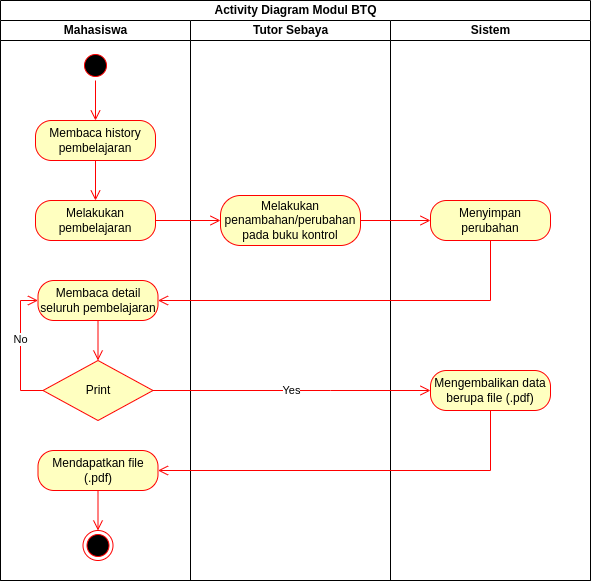

The diagram above was exported from draw.io. Its source (the exported page's mxGraphModel, read from the mxfile embedded in the PNG):
<mxGraphModel dx="4513" dy="-603" grid="1" gridSize="10" guides="1" tooltips="1" connect="1" arrows="1" fold="1" page="1" pageScale="1" pageWidth="850" pageHeight="1100" math="0" shadow="0">
  <root>
    <mxCell id="0" />
    <mxCell id="1" parent="0" />
    <mxCell id="2" value="Activity Diagram Modul BTQ" style="swimlane;childLayout=stackLayout;resizeParent=1;resizeParentMax=0;startSize=20;html=1;" vertex="1" parent="1">
      <mxGeometry x="-2360" y="2060" width="590" height="580" as="geometry" />
    </mxCell>
    <mxCell id="3" style="edgeStyle=orthogonalEdgeStyle;rounded=0;orthogonalLoop=1;jettySize=auto;html=1;exitX=0;exitY=0.5;exitDx=0;exitDy=0;entryX=1;entryY=0.5;entryDx=0;entryDy=0;" edge="1" parent="2">
      <mxGeometry relative="1" as="geometry">
        <mxPoint x="152.5" y="340" as="targetPoint" />
      </mxGeometry>
    </mxCell>
    <mxCell id="4" style="edgeStyle=orthogonalEdgeStyle;rounded=0;orthogonalLoop=1;jettySize=auto;html=1;exitX=0.5;exitY=1;exitDx=0;exitDy=0;entryX=0;entryY=0.5;entryDx=0;entryDy=0;" edge="1" parent="2">
      <mxGeometry relative="1" as="geometry">
        <mxPoint x="95" y="360" as="sourcePoint" />
      </mxGeometry>
    </mxCell>
    <mxCell id="5" value="Mahasiswa" style="swimlane;startSize=20;html=1;" vertex="1" parent="2">
      <mxGeometry y="20" width="190" height="560" as="geometry" />
    </mxCell>
    <mxCell id="6" style="edgeStyle=orthogonalEdgeStyle;rounded=0;orthogonalLoop=1;jettySize=auto;html=1;exitX=0.5;exitY=1;exitDx=0;exitDy=0;strokeColor=#FF1212;entryX=0.5;entryY=0;entryDx=0;entryDy=0;" edge="1" parent="5">
      <mxGeometry relative="1" as="geometry">
        <mxPoint x="95" y="320" as="sourcePoint" />
        <mxPoint x="95" y="430" as="targetPoint" />
      </mxGeometry>
    </mxCell>
    <mxCell id="7" style="edgeStyle=orthogonalEdgeStyle;rounded=0;orthogonalLoop=1;jettySize=auto;html=1;exitX=0.5;exitY=1;exitDx=0;exitDy=0;strokeColor=#ff0000;entryX=0.5;entryY=0;entryDx=0;entryDy=0;" edge="1" parent="5">
      <mxGeometry relative="1" as="geometry">
        <mxPoint x="95" y="150" as="sourcePoint" />
        <mxPoint x="95" y="215" as="targetPoint" />
      </mxGeometry>
    </mxCell>
    <mxCell id="8" value="No" style="edgeStyle=orthogonalEdgeStyle;rounded=0;orthogonalLoop=1;jettySize=auto;html=1;exitX=0;exitY=0.5;exitDx=0;exitDy=0;entryX=0;entryY=0.5;entryDx=0;entryDy=0;strokeColor=#ff0000;" edge="1" parent="5">
      <mxGeometry relative="1" as="geometry">
        <mxPoint x="35" y="130" as="targetPoint" />
      </mxGeometry>
    </mxCell>
    <mxCell id="9" value="No" style="edgeStyle=orthogonalEdgeStyle;rounded=0;orthogonalLoop=1;jettySize=auto;html=1;exitX=0;exitY=0.5;exitDx=0;exitDy=0;entryX=0;entryY=0.5;entryDx=0;entryDy=0;strokeColor=#f60909;" edge="1" parent="5">
      <mxGeometry relative="1" as="geometry">
        <mxPoint x="35" y="300" as="targetPoint" />
      </mxGeometry>
    </mxCell>
    <mxCell id="10" value="" style="ellipse;html=1;shape=startState;fillColor=#000000;strokeColor=#ff0000;" vertex="1" parent="5">
      <mxGeometry x="80" y="30" width="30" height="30" as="geometry" />
    </mxCell>
    <mxCell id="11" value="Membaca history pembelajaran" style="rounded=1;whiteSpace=wrap;html=1;arcSize=40;fontColor=#000000;fillColor=#ffffc0;strokeColor=#ff0000;" vertex="1" parent="5">
      <mxGeometry x="35" y="100" width="120" height="40" as="geometry" />
    </mxCell>
    <mxCell id="12" value="" style="edgeStyle=orthogonalEdgeStyle;html=1;verticalAlign=bottom;endArrow=open;endSize=8;strokeColor=#ff0000;rounded=0;entryX=0.5;entryY=0;entryDx=0;entryDy=0;" edge="1" parent="5" source="10" target="11">
      <mxGeometry relative="1" as="geometry">
        <mxPoint x="95" y="110" as="targetPoint" />
      </mxGeometry>
    </mxCell>
    <mxCell id="13" value="Melakukan pembelajaran" style="rounded=1;whiteSpace=wrap;html=1;arcSize=40;fontColor=#000000;fillColor=#ffffc0;strokeColor=#ff0000;" vertex="1" parent="5">
      <mxGeometry x="35" y="180" width="120" height="40" as="geometry" />
    </mxCell>
    <mxCell id="14" value="" style="edgeStyle=orthogonalEdgeStyle;html=1;verticalAlign=bottom;endArrow=open;endSize=8;strokeColor=#ff0000;rounded=0;entryX=0.5;entryY=0;entryDx=0;entryDy=0;exitX=0.5;exitY=1;exitDx=0;exitDy=0;" edge="1" parent="5" source="11" target="13">
      <mxGeometry relative="1" as="geometry">
        <mxPoint x="105" y="110" as="targetPoint" />
        <mxPoint x="105" y="70" as="sourcePoint" />
      </mxGeometry>
    </mxCell>
    <mxCell id="15" value="Membaca detail seluruh pembelajaran" style="rounded=1;whiteSpace=wrap;html=1;arcSize=40;fontColor=#000000;fillColor=#ffffc0;strokeColor=#ff0000;" vertex="1" parent="5">
      <mxGeometry x="37.5" y="260" width="120" height="40" as="geometry" />
    </mxCell>
    <mxCell id="16" value="" style="ellipse;html=1;shape=endState;fillColor=#000000;strokeColor=#ff0000;" vertex="1" parent="5">
      <mxGeometry x="82.5" y="510" width="30" height="30" as="geometry" />
    </mxCell>
    <mxCell id="17" value="Tutor Sebaya" style="swimlane;startSize=20;html=1;" vertex="1" parent="2">
      <mxGeometry x="190" y="20" width="200" height="560" as="geometry" />
    </mxCell>
    <mxCell id="18" value="Melakukan penambahan/perubahan pada buku kontrol" style="rounded=1;whiteSpace=wrap;html=1;arcSize=40;fontColor=#000000;fillColor=#ffffc0;strokeColor=#ff0000;" vertex="1" parent="17">
      <mxGeometry x="30" y="175" width="140" height="50" as="geometry" />
    </mxCell>
    <mxCell id="19" value="Sistem" style="swimlane;startSize=20;html=1;" vertex="1" parent="2">
      <mxGeometry x="390" y="20" width="200" height="560" as="geometry" />
    </mxCell>
    <mxCell id="20" value="Menyimpan perubahan" style="rounded=1;whiteSpace=wrap;html=1;arcSize=40;fontColor=#000000;fillColor=#ffffc0;strokeColor=#ff0000;" vertex="1" parent="19">
      <mxGeometry x="40" y="180" width="120" height="40" as="geometry" />
    </mxCell>
    <mxCell id="21" value="Print" style="rhombus;whiteSpace=wrap;html=1;fontColor=#000000;fillColor=#ffffc0;strokeColor=#ff0000;" vertex="1" parent="19">
      <mxGeometry x="-347.5" y="340" width="110" height="60" as="geometry" />
    </mxCell>
    <mxCell id="22" value="Mengembalikan data berupa file (.pdf)" style="rounded=1;whiteSpace=wrap;html=1;arcSize=40;fontColor=#000000;fillColor=#ffffc0;strokeColor=#ff0000;" vertex="1" parent="19">
      <mxGeometry x="40" y="350" width="120" height="40" as="geometry" />
    </mxCell>
    <mxCell id="23" value="Mendapatkan file (.pdf)" style="rounded=1;whiteSpace=wrap;html=1;arcSize=40;fontColor=#000000;fillColor=#ffffc0;strokeColor=#ff0000;" vertex="1" parent="19">
      <mxGeometry x="-352.5" y="430" width="120" height="40" as="geometry" />
    </mxCell>
    <mxCell id="24" value="" style="edgeStyle=orthogonalEdgeStyle;html=1;verticalAlign=bottom;endArrow=open;endSize=8;strokeColor=#ff0000;rounded=0;entryX=0;entryY=0.5;entryDx=0;entryDy=0;exitX=1;exitY=0.5;exitDx=0;exitDy=0;" edge="1" parent="19" source="21" target="22">
      <mxGeometry relative="1" as="geometry">
        <mxPoint x="-282" y="350" as="targetPoint" />
        <mxPoint x="-230" y="390" as="sourcePoint" />
        <Array as="points">
          <mxPoint x="-60" y="370" />
          <mxPoint x="-60" y="370" />
        </Array>
      </mxGeometry>
    </mxCell>
    <mxCell id="25" value="Yes" style="edgeLabel;html=1;align=center;verticalAlign=middle;resizable=0;points=[];" vertex="1" connectable="0" parent="24">
      <mxGeometry x="-0.0714" y="2" relative="1" as="geometry">
        <mxPoint x="9" y="2" as="offset" />
      </mxGeometry>
    </mxCell>
    <mxCell id="26" value="" style="edgeStyle=orthogonalEdgeStyle;html=1;verticalAlign=bottom;endArrow=open;endSize=8;strokeColor=#ff0000;rounded=0;entryX=1;entryY=0.5;entryDx=0;entryDy=0;exitX=0.5;exitY=1;exitDx=0;exitDy=0;" edge="1" parent="19" source="22" target="23">
      <mxGeometry relative="1" as="geometry">
        <mxPoint x="50" y="380" as="targetPoint" />
        <mxPoint x="-227" y="380" as="sourcePoint" />
        <Array as="points">
          <mxPoint x="100" y="450" />
        </Array>
      </mxGeometry>
    </mxCell>
    <mxCell id="27" style="edgeStyle=orthogonalEdgeStyle;rounded=0;orthogonalLoop=1;jettySize=auto;html=1;exitX=0;exitY=0.5;exitDx=0;exitDy=0;strokeColor=#ff5c56;entryX=1;entryY=0.5;entryDx=0;entryDy=0;" edge="1" parent="2">
      <mxGeometry relative="1" as="geometry">
        <mxPoint x="155" y="150" as="targetPoint" />
      </mxGeometry>
    </mxCell>
    <mxCell id="28" style="edgeStyle=orthogonalEdgeStyle;rounded=0;orthogonalLoop=1;jettySize=auto;html=1;exitX=1;exitY=0.5;exitDx=0;exitDy=0;entryX=0;entryY=0.5;entryDx=0;entryDy=0;strokeColor=#ff0000;" edge="1" parent="2">
      <mxGeometry relative="1" as="geometry">
        <mxPoint x="150" y="410" as="sourcePoint" />
      </mxGeometry>
    </mxCell>
    <mxCell id="29" value="Yes" style="edgeLabel;html=1;align=center;verticalAlign=middle;resizable=0;points=[];" vertex="1" connectable="0" parent="28">
      <mxGeometry x="-0.8583" relative="1" as="geometry">
        <mxPoint as="offset" />
      </mxGeometry>
    </mxCell>
    <mxCell id="30" style="edgeStyle=orthogonalEdgeStyle;rounded=0;orthogonalLoop=1;jettySize=auto;html=1;exitX=1;exitY=0.5;exitDx=0;exitDy=0;entryX=0;entryY=0.5;entryDx=0;entryDy=0;strokeColor=#ff0000;" edge="1" parent="2">
      <mxGeometry relative="1" as="geometry">
        <mxPoint x="440" y="240" as="targetPoint" />
      </mxGeometry>
    </mxCell>
    <mxCell id="31" style="edgeStyle=orthogonalEdgeStyle;rounded=0;orthogonalLoop=1;jettySize=auto;html=1;exitX=0.5;exitY=1;exitDx=0;exitDy=0;entryX=1;entryY=0.5;entryDx=0;entryDy=0;strokeColor=#ff0000;" edge="1" parent="2">
      <mxGeometry relative="1" as="geometry">
        <mxPoint x="360" y="330" as="sourcePoint" />
        <mxPoint x="155" y="320" as="targetPoint" />
      </mxGeometry>
    </mxCell>
    <mxCell id="32" style="edgeStyle=orthogonalEdgeStyle;rounded=0;orthogonalLoop=1;jettySize=auto;html=1;entryX=1;entryY=0.5;entryDx=0;entryDy=0;strokeColor=#ff0000;exitX=0.5;exitY=1;exitDx=0;exitDy=0;" edge="1" parent="2">
      <mxGeometry relative="1" as="geometry">
        <mxPoint x="440" y="540" as="sourcePoint" />
        <mxPoint x="155" y="490" as="targetPoint" />
      </mxGeometry>
    </mxCell>
    <mxCell id="33" style="edgeStyle=orthogonalEdgeStyle;rounded=0;orthogonalLoop=1;jettySize=auto;html=1;exitX=1;exitY=0.5;exitDx=0;exitDy=0;entryX=0;entryY=0.5;entryDx=0;entryDy=0;strokeColor=#ff0000;" edge="1" parent="2">
      <mxGeometry relative="1" as="geometry">
        <mxPoint x="150" y="240" as="sourcePoint" />
      </mxGeometry>
    </mxCell>
    <mxCell id="34" value="Yes" style="edgeLabel;html=1;align=center;verticalAlign=middle;resizable=0;points=[];" vertex="1" connectable="0" parent="33">
      <mxGeometry x="-0.715" y="-2" relative="1" as="geometry">
        <mxPoint as="offset" />
      </mxGeometry>
    </mxCell>
    <mxCell id="35" value="" style="edgeStyle=orthogonalEdgeStyle;html=1;verticalAlign=bottom;endArrow=open;endSize=8;strokeColor=#ff0000;rounded=0;entryX=0;entryY=0.5;entryDx=0;entryDy=0;exitX=1;exitY=0.5;exitDx=0;exitDy=0;" edge="1" parent="2" source="13" target="18">
      <mxGeometry relative="1" as="geometry">
        <mxPoint x="105" y="210" as="targetPoint" />
        <mxPoint x="105" y="170" as="sourcePoint" />
      </mxGeometry>
    </mxCell>
    <mxCell id="36" value="" style="edgeStyle=orthogonalEdgeStyle;html=1;verticalAlign=bottom;endArrow=open;endSize=8;strokeColor=#ff0000;rounded=0;entryX=0;entryY=0.5;entryDx=0;entryDy=0;exitX=1;exitY=0.5;exitDx=0;exitDy=0;" edge="1" parent="2" source="18" target="20">
      <mxGeometry relative="1" as="geometry">
        <mxPoint x="230" y="230" as="targetPoint" />
        <mxPoint x="165" y="230" as="sourcePoint" />
      </mxGeometry>
    </mxCell>
    <mxCell id="37" value="" style="edgeStyle=orthogonalEdgeStyle;html=1;verticalAlign=bottom;endArrow=open;endSize=8;strokeColor=#ff0000;rounded=0;entryX=1;entryY=0.5;entryDx=0;entryDy=0;exitX=0.5;exitY=1;exitDx=0;exitDy=0;" edge="1" parent="2" source="20" target="15">
      <mxGeometry relative="1" as="geometry">
        <mxPoint x="440" y="230" as="targetPoint" />
        <mxPoint x="370" y="230" as="sourcePoint" />
      </mxGeometry>
    </mxCell>
    <mxCell id="38" value="" style="edgeStyle=orthogonalEdgeStyle;html=1;verticalAlign=bottom;endArrow=open;endSize=8;strokeColor=#ff0000;rounded=0;entryX=0.5;entryY=0;entryDx=0;entryDy=0;exitX=0.5;exitY=1;exitDx=0;exitDy=0;" edge="1" parent="2" source="15" target="21">
      <mxGeometry relative="1" as="geometry">
        <mxPoint x="168" y="310" as="targetPoint" />
        <mxPoint x="500" y="250" as="sourcePoint" />
      </mxGeometry>
    </mxCell>
    <mxCell id="39" value="No" style="edgeStyle=orthogonalEdgeStyle;html=1;verticalAlign=bottom;endArrow=open;endSize=8;strokeColor=#ff0000;rounded=0;entryX=0;entryY=0.5;entryDx=0;entryDy=0;exitX=0;exitY=0.5;exitDx=0;exitDy=0;" edge="1" parent="2" source="21" target="15">
      <mxGeometry relative="1" as="geometry">
        <mxPoint x="440" y="400" as="targetPoint" />
        <mxPoint x="163" y="400" as="sourcePoint" />
        <Array as="points">
          <mxPoint x="20" y="390" />
          <mxPoint x="20" y="300" />
        </Array>
      </mxGeometry>
    </mxCell>
    <mxCell id="40" value="" style="edgeStyle=orthogonalEdgeStyle;html=1;verticalAlign=bottom;endArrow=open;endSize=8;strokeColor=#ff0000;rounded=0;entryX=0.5;entryY=0;entryDx=0;entryDy=0;exitX=0.5;exitY=1;exitDx=0;exitDy=0;" edge="1" parent="2" source="23" target="16">
      <mxGeometry relative="1" as="geometry">
        <mxPoint x="108" y="370" as="targetPoint" />
        <mxPoint x="108" y="330" as="sourcePoint" />
      </mxGeometry>
    </mxCell>
  </root>
</mxGraphModel>